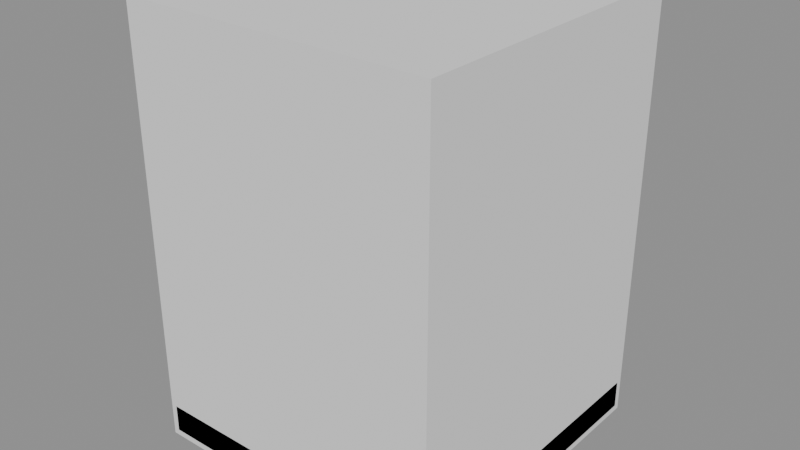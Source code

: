 # Source: BH_TrafficCone.blend  (saved by Blender 5.2.44; exported with 4.5.12 LTS)
import bpy
from mathutils import Matrix  # noqa: F401  (used for matrix-valued properties, if any)

bpy.ops.wm.read_factory_settings(use_empty=True)
scene = bpy.context.scene
scene.name = 'Scene'

# ---- materials (node trees are filled in below, after node groups)
mat_bh_plastic_dark = bpy.data.materials.new('BH_Plastic_Dark')
mat_bh_plastic_dark.diffuse_color = (0.03434, 0.04231, 0.04817, 1.0)
mat_bh_plastic_light = bpy.data.materials.new('BH_Plastic_Light')
mat_bh_plastic_light.diffuse_color = (0.6867, 0.6654, 0.5841, 1.0)
mat_bh_warm_orange = bpy.data.materials.new('BH_Warm_Orange')
mat_bh_warm_orange.diffuse_color = (0.5647, 0.1559, 0.0382, 1.0)

# ---- material node trees
mat_bh_plastic_dark.use_nodes = True; mat_bh_plastic_dark.node_tree.nodes.clear()
_N = mat_bh_plastic_dark.node_tree.nodes; _L = mat_bh_plastic_dark.node_tree.links
n0 = _N.new('ShaderNodeBsdfPrincipled'); n0.name = 'Principled BSDF'; n0.location = (-200, 100)
n0.inputs[0].default_value = (0.03434, 0.04231, 0.04817, 1.0)
n0.inputs[2].default_value = 0.88
n0.inputs[10].default_value = 0.005
n1 = _N.new('ShaderNodeOutputMaterial'); n1.name = 'Material Output'; n1.location = (200, 100)
_L.new(n0.outputs[0], n1.inputs[0])
n1.is_active_output = True
mat_bh_plastic_light.use_nodes = True; mat_bh_plastic_light.node_tree.nodes.clear()
_N = mat_bh_plastic_light.node_tree.nodes; _L = mat_bh_plastic_light.node_tree.links
n0 = _N.new('ShaderNodeBsdfPrincipled'); n0.name = 'Principled BSDF'; n0.location = (-200, 100)
n0.inputs[0].default_value = (0.6867, 0.6654, 0.5841, 1.0)
n0.inputs[2].default_value = 0.7
n0.inputs[10].default_value = 0.005
n1 = _N.new('ShaderNodeOutputMaterial'); n1.name = 'Material Output'; n1.location = (200, 100)
_L.new(n0.outputs[0], n1.inputs[0])
n1.is_active_output = True
mat_bh_warm_orange.use_nodes = True; mat_bh_warm_orange.node_tree.nodes.clear()
_N = mat_bh_warm_orange.node_tree.nodes; _L = mat_bh_warm_orange.node_tree.links
n0 = _N.new('ShaderNodeBsdfPrincipled'); n0.name = 'Principled BSDF'; n0.location = (-200, 100)
n0.inputs[0].default_value = (0.5647, 0.1559, 0.0382, 1.0)
n0.inputs[1].default_value = 0.1
n0.inputs[2].default_value = 0.65
n0.inputs[10].default_value = 0.005
n1 = _N.new('ShaderNodeOutputMaterial'); n1.name = 'Material Output'; n1.location = (200, 100)
_L.new(n0.outputs[0], n1.inputs[0])
n1.is_active_output = True

# ---- meshes
me_bh_trafficcone_rendermesh = bpy.data.meshes.new('BH_TrafficCone_RenderMesh')
me_bh_trafficcone_rendermesh.from_pydata([(-0.2068, -0.2068, 0.0), (-0.2068, -0.215, 0.00825), (-0.215, -0.2068, 0.00825), (-0.2068, -0.215, 0.04675), (-0.2068, -0.2068, 0.055), (-0.215, -0.2068, 0.04675), (-0.2068, 0.2068, 0.0), (-0.215, 0.2068, 0.00825), (-0.2068, 0.215, 0.00825), (-0.2068, 0.2068, 0.055), (-0.2068, 0.215, 0.04675), (-0.215, 0.2068, 0.04675), (0.2068, -0.2068, 0.0), (0.215, -0.2068, 0.00825), (0.2068, -0.215, 0.00825), (0.2068, -0.2068, 0.055), (0.2068, -0.215, 0.04675), (0.215, -0.2068, 0.04675), (0.2068, 0.2068, 0.0), (0.2068, 0.215, 0.00825), (0.215, 0.2068, 0.00825), (0.2068, 0.2068, 0.055), (0.215, 0.2068, 0.04675), (0.2068, 0.215, 0.04675), (-2.328e-10, 0.1667, 0.045), (0.0, 0.173, 0.05277), (0.0, 0.02672, 0.595), (0.0, 0.03698, 0.5872), (0.08336, 0.1444, 0.045), (0.08651, 0.1498, 0.05277), (0.01336, 0.02314, 0.595), (0.01849, 0.03202, 0.5872), (0.1444, 0.08336, 0.045), (0.1498, 0.08651, 0.05277), (0.02314, 0.01336, 0.595), (0.03202, 0.01849, 0.5872), (0.1667, 2.328e-10, 0.045), (0.173, 0.0, 0.05277), (0.02672, 0.0, 0.595), (0.03698, 0.0, 0.5872), (0.1444, -0.08336, 0.045), (0.1498, -0.08651, 0.05277), (0.02314, -0.01336, 0.595), (0.03202, -0.01849, 0.5872), (0.08336, -0.1444, 0.045), (0.08651, -0.1498, 0.05277), (0.01336, -0.02314, 0.595), (0.01849, -0.03202, 0.5872), (2.328e-10, -0.1667, 0.045), (0.0, -0.173, 0.05277), (0.0, -0.02672, 0.595), (0.0, -0.03698, 0.5872), (-0.08336, -0.1444, 0.045), (-0.08651, -0.1498, 0.05277), (-0.01336, -0.02314, 0.595), (-0.01849, -0.03202, 0.5872), (-0.1444, -0.08336, 0.045), (-0.1498, -0.08651, 0.05277), (-0.02314, -0.01336, 0.595), (-0.03202, -0.01849, 0.5872), (-0.1667, -2.328e-10, 0.045), (-0.173, 0.0, 0.05277), (-0.02672, 0.0, 0.595), (-0.03698, 0.0, 0.5872), (-0.1444, 0.08336, 0.045), (-0.1498, 0.08651, 0.05277), (-0.02314, 0.01336, 0.595), (-0.03202, 0.01849, 0.5872), (-0.08336, 0.1444, 0.045), (-0.08651, 0.1498, 0.05277), (-0.01336, 0.02314, 0.595), (-0.01849, 0.03202, 0.5872), (0.0, 0.09372, 0.325), (0.0, 0.1, 0.3328), (0.0, 0.06572, 0.435), (0.0, 0.07598, 0.4272), (0.04686, 0.08116, 0.325), (0.05001, 0.08662, 0.3328), (0.03286, 0.05691, 0.435), (0.03799, 0.0658, 0.4272), (0.08116, 0.04686, 0.325), (0.08662, 0.05001, 0.3328), (0.05691, 0.03286, 0.435), (0.0658, 0.03799, 0.4272), (0.09372, 0.0, 0.325), (0.1, 0.0, 0.3328), (0.06572, 0.0, 0.435), (0.07598, 0.0, 0.4272), (0.08116, -0.04686, 0.325), (0.08662, -0.05001, 0.3328), (0.05691, -0.03286, 0.435), (0.0658, -0.03799, 0.4272), (0.04686, -0.08116, 0.325), (0.05001, -0.08662, 0.3328), (0.03286, -0.05691, 0.435), (0.03799, -0.0658, 0.4272), (0.0, -0.09372, 0.325), (0.0, -0.1, 0.3328), (0.0, -0.06572, 0.435), (0.0, -0.07598, 0.4272), (-0.04686, -0.08116, 0.325), (-0.05001, -0.08662, 0.3328), (-0.03286, -0.05691, 0.435), (-0.03799, -0.0658, 0.4272), (-0.08116, -0.04686, 0.325), (-0.08662, -0.05001, 0.3328), (-0.05691, -0.03286, 0.435), (-0.0658, -0.03799, 0.4272), (-0.09372, 0.0, 0.325), (-0.1, 0.0, 0.3328), (-0.06572, 0.0, 0.435), (-0.07598, 0.0, 0.4272), (-0.08116, 0.04686, 0.325), (-0.08662, 0.05001, 0.3328), (-0.05691, 0.03286, 0.435), (-0.0658, 0.03799, 0.4272), (-0.04686, 0.08116, 0.325), (-0.05001, 0.08662, 0.3328), (-0.03286, 0.05691, 0.435), (-0.03799, 0.0658, 0.4272)], [], [(0, 1, 2), (3, 4, 5), (6, 7, 8), (9, 10, 11), (12, 13, 14), (15, 16, 17), (18, 19, 20), (21, 22, 23), (0, 7, 6), (3, 2, 1), (9, 5, 4), (8, 11, 10), (6, 19, 18), (21, 10, 9), (20, 23, 22), (18, 13, 12), (15, 22, 21), (14, 17, 16), (12, 1, 0), (4, 16, 15), (18, 0, 6), (5, 7, 2), (16, 1, 14), (9, 15, 21), (10, 19, 8), (22, 13, 20), (29, 24, 25), (31, 26, 30), (33, 28, 29), (31, 34, 35), (33, 36, 32), (35, 38, 39), (41, 36, 37), (43, 38, 42), (45, 40, 41), (43, 46, 47), (45, 48, 44), (47, 50, 51), (53, 48, 49), (55, 50, 54), (57, 52, 53), (55, 58, 59), (57, 60, 56), (59, 62, 63), (65, 60, 61), (67, 62, 66), (69, 64, 65), (67, 70, 71), (69, 24, 68), (71, 26, 27), (36, 52, 68), (27, 29, 25), (71, 25, 69), (66, 50, 34), (31, 33, 29), (35, 37, 33), (39, 41, 37), (43, 45, 41), (47, 49, 45), (51, 53, 49), (55, 57, 53), (59, 61, 57), (63, 65, 61), (67, 69, 65), (77, 72, 73), (79, 74, 78), (81, 76, 77), (79, 82, 83), (81, 84, 80), (83, 86, 87), (89, 84, 85), (91, 86, 90), (93, 88, 89), (91, 94, 95), (93, 96, 92), (95, 98, 99), (101, 96, 97), (103, 98, 102), (105, 100, 101), (103, 106, 107), (105, 108, 104), (107, 110, 111), (113, 108, 109), (115, 110, 114), (117, 112, 113), (115, 118, 119), (117, 72, 116), (119, 74, 75), (84, 100, 116), (75, 77, 73), (119, 73, 117), (74, 114, 98), (79, 81, 77), (83, 85, 81), (87, 89, 85), (91, 93, 89), (95, 97, 93), (99, 101, 97), (103, 105, 101), (107, 109, 105), (111, 113, 109), (115, 117, 113), (0, 2, 7), (3, 5, 2), (9, 11, 5), (8, 7, 11), (6, 8, 19), (21, 23, 10), (20, 19, 23), (18, 20, 13), (15, 17, 22), (14, 13, 17), (12, 14, 1), (4, 3, 16), (18, 12, 0), (5, 11, 7), (16, 3, 1), (9, 4, 15), (10, 23, 19), (22, 17, 13), (29, 28, 24), (31, 27, 26), (33, 32, 28), (31, 30, 34), (33, 37, 36), (35, 34, 38), (41, 40, 36), (43, 39, 38), (45, 44, 40), (43, 42, 46), (45, 49, 48), (47, 46, 50), (53, 52, 48), (55, 51, 50), (57, 56, 52), (55, 54, 58), (57, 61, 60), (59, 58, 62), (65, 64, 60), (67, 63, 62), (69, 68, 64), (67, 66, 70), (69, 25, 24), (71, 70, 26), (68, 24, 28), (28, 32, 68), (32, 36, 68), (36, 40, 44), (44, 48, 52), (52, 56, 60), (60, 64, 68), (36, 44, 52), (52, 60, 68), (27, 31, 29), (71, 27, 25), (34, 30, 26), (26, 70, 66), (66, 62, 58), (58, 54, 50), (50, 46, 34), (46, 42, 34), (42, 38, 34), (34, 26, 66), (66, 58, 50), (31, 35, 33), (35, 39, 37), (39, 43, 41), (43, 47, 45), (47, 51, 49), (51, 55, 53), (55, 59, 57), (59, 63, 61), (63, 67, 65), (67, 71, 69), (77, 76, 72), (79, 75, 74), (81, 80, 76), (79, 78, 82), (81, 85, 84), (83, 82, 86), (89, 88, 84), (91, 87, 86), (93, 92, 88), (91, 90, 94), (93, 97, 96), (95, 94, 98), (101, 100, 96), (103, 99, 98), (105, 104, 100), (103, 102, 106), (105, 109, 108), (107, 106, 110), (113, 112, 108), (115, 111, 110), (117, 116, 112), (115, 114, 118), (117, 73, 72), (119, 118, 74), (116, 72, 76), (76, 80, 84), (84, 88, 92), (92, 96, 100), (100, 104, 108), (108, 112, 100), (112, 116, 100), (116, 76, 84), (84, 92, 100), (75, 79, 77), (119, 75, 73), (82, 78, 74), (74, 118, 114), (114, 110, 106), (106, 102, 114), (102, 98, 114), (98, 94, 82), (94, 90, 82), (90, 86, 82), (82, 74, 98), (79, 83, 81), (83, 87, 85), (87, 91, 89), (91, 95, 93), (95, 99, 97), (99, 103, 101), (103, 107, 105), (107, 111, 109), (111, 115, 113), (115, 119, 117)])
me_bh_trafficcone_rendermesh.polygons.foreach_set('material_index', [0, 0, 0, 0, 0, 0, 0, 0, 0, 0, 0, 0, 0, 0, 0, 0, 0, 0, 0, 0, 0, 0, 0, 0, 0, 0, 2, 2, 2, 2, 2, 2, 2, 2, 2, 2, 2, 2, 2, 2, 2, 2, 2, 2, 2, 2, 2, 2, 2, 2, 2, 2, 2, 2, 2, 2, 2, 2, 2, 2, 2, 2, 2, 2, 1, 1, 1, 1, 1, 1, 1, 1, 1, 1, 1, 1, 1, 1, 1, 1, 1, 1, 1, 1, 1, 1, 1, 1, 1, 1, 1, 1, 1, 1, 1, 1, 1, 1, 1, 1, 1, 1, 0, 0, 0, 0, 0, 0, 0, 0, 0, 0, 0, 0, 0, 0, 0, 0, 0, 0, 2, 2, 2, 2, 2, 2, 2, 2, 2, 2, 2, 2, 2, 2, 2, 2, 2, 2, 2, 2, 2, 2, 2, 2, 2, 2, 2, 2, 2, 2, 2, 2, 2, 2, 2, 2, 2, 2, 2, 2, 2, 2, 2, 2, 2, 2, 2, 2, 2, 2, 2, 2, 2, 2, 1, 1, 1, 1, 1, 1, 1, 1, 1, 1, 1, 1, 1, 1, 1, 1, 1, 1, 1, 1, 1, 1, 1, 1, 1, 1, 1, 1, 1, 1, 1, 1, 1, 1, 1, 1, 1, 1, 1, 1, 1, 1, 1, 1, 1, 1, 1, 1, 1, 1, 1, 1, 1, 1])
_uv = me_bh_trafficcone_rendermesh.uv_layers.new(name='UVMap')
_uv.uv.foreach_set('vector', [0.1298, 0.7452, 0.1298, 0.75, 0.125, 0.7452, 0.5875, 0.9952, 0.625, 0.9952, 0.5875, 1.0, 0.1298, 0.5048, 0.125, 0.5048, 0.1298, 0.5, 0.625, 0.2516, 0.5875, 0.2548, 0.5875, 0.2464, 0.3702, 0.7452, 0.4031, 0.7452, 0.3914, 0.7524, 0.6274, 0.75, 0.5875, 0.7548, 0.5875, 0.7464, 0.3702, 0.5048, 0.3914, 0.4976, 0.4031, 0.5048, 0.6274, 0.5024, 0.5875, 0.5048, 0.5875, 0.4964, 0.1298, 0.7452, 0.125, 0.5048, 0.1298, 0.5048, 0.5875, 0.0, 0.4125, 0.004797, 0.4125, 0.0, 0.625, 0.2516, 0.5875, 0.004797, 0.625, 0.004797, 0.4125, 0.2548, 0.5875, 0.2464, 0.5875, 0.2548, 0.1298, 0.5048, 0.3914, 0.4976, 0.3702, 0.5048, 0.6274, 0.5024, 0.5875, 0.2548, 0.625, 0.2516, 0.4031, 0.5048, 0.5875, 0.4964, 0.5875, 0.5048, 0.3702, 0.5048, 0.4031, 0.7452, 0.3702, 0.7452, 0.6274, 0.75, 0.5875, 0.5048, 0.6274, 0.5024, 0.3914, 0.7524, 0.5875, 0.7464, 0.5875, 0.7548, 0.3702, 0.7452, 0.1298, 0.75, 0.1298, 0.7452, 0.625, 0.9952, 0.5875, 0.7548, 0.6274, 0.75, 0.3702, 0.5048, 0.1298, 0.7452, 0.1298, 0.5048, 0.5875, 0.004797, 0.4125, 0.2452, 0.4125, 0.004797, 0.5875, 0.7548, 0.4125, 0.9952, 0.3914, 0.7524, 0.8702, 0.5048, 0.6274, 0.75, 0.6274, 0.5024, 0.5875, 0.2548, 0.3914, 0.4976, 0.4125, 0.2548, 0.5875, 0.5048, 0.4031, 0.7452, 0.4031, 0.5048, 0.8699, 0.4577, 0.75, 0.4786, 0.75, 0.4898, 0.37, 0.4578, 0.25, 0.4332, 0.3416, 0.4087, 0.9577, 0.3699, 0.8643, 0.448, 0.8699, 0.4577, 0.37, 0.4578, 0.4087, 0.3416, 0.4578, 0.37, 0.9577, 0.3699, 0.9786, 0.25, 0.948, 0.3643, 0.4578, 0.37, 0.4332, 0.25, 0.49, 0.25, 0.9577, 0.1301, 0.9786, 0.25, 0.9898, 0.25, 0.4578, 0.13, 0.4332, 0.25, 0.4087, 0.1584, 0.8699, 0.04231, 0.948, 0.1357, 0.9577, 0.1301, 0.4578, 0.13, 0.3416, 0.09134, 0.37, 0.04215, 0.8699, 0.04231, 0.75, 0.02136, 0.8643, 0.05199, 0.37, 0.04215, 0.25, 0.06679, 0.25, 0.01, 0.6301, 0.04231, 0.75, 0.02136, 0.75, 0.01018, 0.13, 0.04215, 0.25, 0.06679, 0.1584, 0.09134, 0.5423, 0.1301, 0.6357, 0.05199, 0.6301, 0.04231, 0.13, 0.04215, 0.09134, 0.1584, 0.04215, 0.13, 0.5423, 0.1301, 0.5214, 0.25, 0.552, 0.1357, 0.04215, 0.13, 0.06679, 0.25, 0.01, 0.25, 0.5423, 0.3699, 0.5214, 0.25, 0.5102, 0.25, 0.04215, 0.37, 0.06679, 0.25, 0.09134, 0.3416, 0.6301, 0.4577, 0.552, 0.3643, 0.5423, 0.3699, 0.04215, 0.37, 0.1584, 0.4087, 0.13, 0.4578, 0.6301, 0.4577, 0.75, 0.4786, 0.6357, 0.448, 0.13, 0.4578, 0.25, 0.4332, 0.25, 0.49, 0.9786, 0.25, 0.6357, 0.05199, 0.6357, 0.448, 1.0, 0.9929, 0.9167, 0.5071, 1.0, 0.5071, 0.08333, 0.9929, 7.451e-08, 0.5071, 0.08333, 0.5071, 0.09134, 0.3416, 0.25, 0.06679, 0.4087, 0.3416, 0.9167, 0.9929, 0.8333, 0.5071, 0.9167, 0.5071, 0.8333, 0.9929, 0.75, 0.5071, 0.8333, 0.5071, 0.75, 0.9929, 0.6667, 0.5071, 0.75, 0.5071, 0.6667, 0.9929, 0.5833, 0.5071, 0.6667, 0.5071, 0.5833, 0.9929, 0.5, 0.5071, 0.5833, 0.5071, 0.5, 0.9929, 0.4167, 0.5071, 0.5, 0.5071, 0.4167, 0.9929, 0.3333, 0.5071, 0.4167, 0.5071, 0.3333, 0.9929, 0.25, 0.5071, 0.3333, 0.5071, 0.25, 0.9929, 0.1667, 0.5071, 0.25, 0.5071, 0.1667, 0.9929, 0.08333, 0.5071, 0.1667, 0.5071, 0.8698, 0.4576, 0.75, 0.4705, 0.75, 0.4897, 0.37, 0.4578, 0.25, 0.4631, 0.3566, 0.4346, 0.9576, 0.3698, 0.8603, 0.441, 0.8698, 0.4576, 0.37, 0.4578, 0.4346, 0.3566, 0.4578, 0.37, 0.9576, 0.3698, 0.9705, 0.25, 0.941, 0.3603, 0.4578, 0.37, 0.4631, 0.25, 0.49, 0.25, 0.9576, 0.1302, 0.9705, 0.25, 0.9897, 0.25, 0.4578, 0.13, 0.4631, 0.25, 0.4346, 0.1434, 0.8698, 0.04242, 0.941, 0.1397, 0.9576, 0.1302, 0.4578, 0.13, 0.3566, 0.06542, 0.37, 0.04215, 0.8698, 0.04242, 0.75, 0.02949, 0.8603, 0.05903, 0.37, 0.04215, 0.25, 0.03686, 0.25, 0.01, 0.6302, 0.04242, 0.75, 0.02949, 0.75, 0.01031, 0.13, 0.04215, 0.25, 0.03686, 0.1434, 0.06542, 0.5424, 0.1302, 0.6397, 0.05903, 0.6302, 0.04242, 0.13, 0.04215, 0.06542, 0.1434, 0.04215, 0.13, 0.5424, 0.1302, 0.5295, 0.25, 0.559, 0.1397, 0.04215, 0.13, 0.03686, 0.25, 0.01, 0.25, 0.5424, 0.3698, 0.5295, 0.25, 0.5103, 0.25, 0.04215, 0.37, 0.03686, 0.25, 0.06542, 0.3566, 0.6302, 0.4576, 0.559, 0.3603, 0.5424, 0.3698, 0.04215, 0.37, 0.1434, 0.4346, 0.13, 0.4578, 0.6302, 0.4576, 0.75, 0.4705, 0.6397, 0.441, 0.13, 0.4578, 0.25, 0.4631, 0.25, 0.49, 0.9705, 0.25, 0.6397, 0.05903, 0.6397, 0.441, 1.0, 0.9647, 0.9167, 0.5353, 1.0, 0.5353, 0.08333, 0.9647, 7.451e-08, 0.5353, 0.08333, 0.5353, 0.25, 0.4631, 0.06542, 0.3566, 0.25, 0.03686, 0.9167, 0.9647, 0.8333, 0.5353, 0.9167, 0.5353, 0.8333, 0.9647, 0.75, 0.5353, 0.8333, 0.5353, 0.75, 0.9647, 0.6667, 0.5353, 0.75, 0.5353, 0.6667, 0.9647, 0.5833, 0.5353, 0.6667, 0.5353, 0.5833, 0.9647, 0.5, 0.5353, 0.5833, 0.5353, 0.5, 0.9647, 0.4167, 0.5353, 0.5, 0.5353, 0.4167, 0.9647, 0.3333, 0.5353, 0.4167, 0.5353, 0.3333, 0.9647, 0.25, 0.5353, 0.3333, 0.5353, 0.25, 0.9647, 0.1667, 0.5353, 0.25, 0.5353, 0.1667, 0.9647, 0.08333, 0.5353, 0.1667, 0.5353, 0.1298, 0.7452, 0.125, 0.7452, 0.125, 0.5048, 0.5875, 0.0, 0.5875, 0.004797, 0.4125, 0.004797, 0.625, 0.2516, 0.5875, 0.2464, 0.5875, 0.004797, 0.4125, 0.2548, 0.4125, 0.2452, 0.5875, 0.2464, 0.1298, 0.5048, 0.1298, 0.5, 0.3914, 0.4976, 0.6274, 0.5024, 0.5875, 0.4964, 0.5875, 0.2548, 0.4031, 0.5048, 0.3914, 0.4976, 0.5875, 0.4964, 0.3702, 0.5048, 0.4031, 0.5048, 0.4031, 0.7452, 0.6274, 0.75, 0.5875, 0.7464, 0.5875, 0.5048, 0.3914, 0.7524, 0.4031, 0.7452, 0.5875, 0.7464, 0.3702, 0.7452, 0.3914, 0.7524, 0.1298, 0.75, 0.625, 0.9952, 0.5875, 0.9952, 0.5875, 0.7548, 0.3702, 0.5048, 0.3702, 0.7452, 0.1298, 0.7452, 0.5875, 0.004797, 0.5875, 0.2464, 0.4125, 0.2452, 0.5875, 0.7548, 0.5875, 0.9952, 0.4125, 0.9952, 0.8702, 0.5048, 0.8702, 0.7452, 0.6274, 0.75, 0.5875, 0.2548, 0.5875, 0.4964, 0.3914, 0.4976, 0.5875, 0.5048, 0.5875, 0.7464, 0.4031, 0.7452, 0.8699, 0.4577, 0.8643, 0.448, 0.75, 0.4786, 0.37, 0.4578, 0.25, 0.49, 0.25, 0.4332, 0.9577, 0.3699, 0.948, 0.3643, 0.8643, 0.448, 0.37, 0.4578, 0.3416, 0.4087, 0.4087, 0.3416, 0.9577, 0.3699, 0.9898, 0.25, 0.9786, 0.25, 0.4578, 0.37, 0.4087, 0.3416, 0.4332, 0.25, 0.9577, 0.1301, 0.948, 0.1357, 0.9786, 0.25, 0.4578, 0.13, 0.49, 0.25, 0.4332, 0.25, 0.8699, 0.04231, 0.8643, 0.05199, 0.948, 0.1357, 0.4578, 0.13, 0.4087, 0.1584, 0.3416, 0.09134, 0.8699, 0.04231, 0.75, 0.01018, 0.75, 0.02136, 0.37, 0.04215, 0.3416, 0.09134, 0.25, 0.06679, 0.6301, 0.04231, 0.6357, 0.05199, 0.75, 0.02136, 0.13, 0.04215, 0.25, 0.01, 0.25, 0.06679, 0.5423, 0.1301, 0.552, 0.1357, 0.6357, 0.05199, 0.13, 0.04215, 0.1584, 0.09134, 0.09134, 0.1584, 0.5423, 0.1301, 0.5102, 0.25, 0.5214, 0.25, 0.04215, 0.13, 0.09134, 0.1584, 0.06679, 0.25, 0.5423, 0.3699, 0.552, 0.3643, 0.5214, 0.25, 0.04215, 0.37, 0.01, 0.25, 0.06679, 0.25, 0.6301, 0.4577, 0.6357, 0.448, 0.552, 0.3643, 0.04215, 0.37, 0.09134, 0.3416, 0.1584, 0.4087, 0.6301, 0.4577, 0.75, 0.4898, 0.75, 0.4786, 0.13, 0.4578, 0.1584, 0.4087, 0.25, 0.4332, 0.6357, 0.448, 0.75, 0.4786, 0.8643, 0.448, 0.8643, 0.448, 0.948, 0.3643, 0.6357, 0.448, 0.948, 0.3643, 0.9786, 0.25, 0.6357, 0.448, 0.9786, 0.25, 0.948, 0.1357, 0.8643, 0.05199, 0.8643, 0.05199, 0.75, 0.02136, 0.6357, 0.05199, 0.6357, 0.05199, 0.552, 0.1357, 0.5214, 0.25, 0.5214, 0.25, 0.552, 0.3643, 0.6357, 0.448, 0.9786, 0.25, 0.8643, 0.05199, 0.6357, 0.05199, 0.6357, 0.05199, 0.5214, 0.25, 0.6357, 0.448, 1.0, 0.9929, 0.9167, 0.9929, 0.9167, 0.5071, 0.08333, 0.9929, 7.451e-08, 0.9929, 7.451e-08, 0.5071, 0.4087, 0.3416, 0.3416, 0.4087, 0.25, 0.4332, 0.25, 0.4332, 0.1584, 0.4087, 0.09134, 0.3416, 0.09134, 0.3416, 0.06679, 0.25, 0.09134, 0.1584, 0.09134, 0.1584, 0.1584, 0.09134, 0.25, 0.06679, 0.25, 0.06679, 0.3416, 0.09134, 0.4087, 0.3416, 0.3416, 0.09134, 0.4087, 0.1584, 0.4087, 0.3416, 0.4087, 0.1584, 0.4332, 0.25, 0.4087, 0.3416, 0.4087, 0.3416, 0.25, 0.4332, 0.09134, 0.3416, 0.09134, 0.3416, 0.09134, 0.1584, 0.25, 0.06679, 0.9167, 0.9929, 0.8333, 0.9929, 0.8333, 0.5071, 0.8333, 0.9929, 0.75, 0.9929, 0.75, 0.5071, 0.75, 0.9929, 0.6667, 0.9929, 0.6667, 0.5071, 0.6667, 0.9929, 0.5833, 0.9929, 0.5833, 0.5071, 0.5833, 0.9929, 0.5, 0.9929, 0.5, 0.5071, 0.5, 0.9929, 0.4167, 0.9929, 0.4167, 0.5071, 0.4167, 0.9929, 0.3333, 0.9929, 0.3333, 0.5071, 0.3333, 0.9929, 0.25, 0.9929, 0.25, 0.5071, 0.25, 0.9929, 0.1667, 0.9929, 0.1667, 0.5071, 0.1667, 0.9929, 0.08333, 0.9929, 0.08333, 0.5071, 0.8698, 0.4576, 0.8603, 0.441, 0.75, 0.4705, 0.37, 0.4578, 0.25, 0.49, 0.25, 0.4631, 0.9576, 0.3698, 0.941, 0.3603, 0.8603, 0.441, 0.37, 0.4578, 0.3566, 0.4346, 0.4346, 0.3566, 0.9576, 0.3698, 0.9897, 0.25, 0.9705, 0.25, 0.4578, 0.37, 0.4346, 0.3566, 0.4631, 0.25, 0.9576, 0.1302, 0.941, 0.1397, 0.9705, 0.25, 0.4578, 0.13, 0.49, 0.25, 0.4631, 0.25, 0.8698, 0.04242, 0.8603, 0.05903, 0.941, 0.1397, 0.4578, 0.13, 0.4346, 0.1434, 0.3566, 0.06542, 0.8698, 0.04242, 0.75, 0.01031, 0.75, 0.02949, 0.37, 0.04215, 0.3566, 0.06542, 0.25, 0.03686, 0.6302, 0.04242, 0.6397, 0.05903, 0.75, 0.02949, 0.13, 0.04215, 0.25, 0.01, 0.25, 0.03686, 0.5424, 0.1302, 0.559, 0.1397, 0.6397, 0.05903, 0.13, 0.04215, 0.1434, 0.06542, 0.06542, 0.1434, 0.5424, 0.1302, 0.5103, 0.25, 0.5295, 0.25, 0.04215, 0.13, 0.06542, 0.1434, 0.03686, 0.25, 0.5424, 0.3698, 0.559, 0.3603, 0.5295, 0.25, 0.04215, 0.37, 0.01, 0.25, 0.03686, 0.25, 0.6302, 0.4576, 0.6397, 0.441, 0.559, 0.3603, 0.04215, 0.37, 0.06542, 0.3566, 0.1434, 0.4346, 0.6302, 0.4576, 0.75, 0.4897, 0.75, 0.4705, 0.13, 0.4578, 0.1434, 0.4346, 0.25, 0.4631, 0.6397, 0.441, 0.75, 0.4705, 0.8603, 0.441, 0.8603, 0.441, 0.941, 0.3603, 0.9705, 0.25, 0.9705, 0.25, 0.941, 0.1397, 0.8603, 0.05903, 0.8603, 0.05903, 0.75, 0.02949, 0.6397, 0.05903, 0.6397, 0.05903, 0.559, 0.1397, 0.5295, 0.25, 0.5295, 0.25, 0.559, 0.3603, 0.6397, 0.05903, 0.559, 0.3603, 0.6397, 0.441, 0.6397, 0.05903, 0.6397, 0.441, 0.8603, 0.441, 0.9705, 0.25, 0.9705, 0.25, 0.8603, 0.05903, 0.6397, 0.05903, 1.0, 0.9647, 0.9167, 0.9647, 0.9167, 0.5353, 0.08333, 0.9647, 7.451e-08, 0.9647, 7.451e-08, 0.5353, 0.4346, 0.3566, 0.3566, 0.4346, 0.25, 0.4631, 0.25, 0.4631, 0.1434, 0.4346, 0.06542, 0.3566, 0.06542, 0.3566, 0.03686, 0.25, 0.06542, 0.1434, 0.06542, 0.1434, 0.1434, 0.06542, 0.06542, 0.3566, 0.1434, 0.06542, 0.25, 0.03686, 0.06542, 0.3566, 0.25, 0.03686, 0.3566, 0.06542, 0.4346, 0.3566, 0.3566, 0.06542, 0.4346, 0.1434, 0.4346, 0.3566, 0.4346, 0.1434, 0.4631, 0.25, 0.4346, 0.3566, 0.4346, 0.3566, 0.25, 0.4631, 0.25, 0.03686, 0.9167, 0.9647, 0.8333, 0.9647, 0.8333, 0.5353, 0.8333, 0.9647, 0.75, 0.9647, 0.75, 0.5353, 0.75, 0.9647, 0.6667, 0.9647, 0.6667, 0.5353, 0.6667, 0.9647, 0.5833, 0.9647, 0.5833, 0.5353, 0.5833, 0.9647, 0.5, 0.9647, 0.5, 0.5353, 0.5, 0.9647, 0.4167, 0.9647, 0.4167, 0.5353, 0.4167, 0.9647, 0.3333, 0.9647, 0.3333, 0.5353, 0.3333, 0.9647, 0.25, 0.9647, 0.25, 0.5353, 0.25, 0.9647, 0.1667, 0.9647, 0.1667, 0.5353, 0.1667, 0.9647, 0.08333, 0.9647, 0.08333, 0.5353])
me_bh_trafficcone_rendermesh.materials.append(mat_bh_plastic_dark)
me_bh_trafficcone_rendermesh.materials.append(mat_bh_plastic_light)
me_bh_trafficcone_rendermesh.materials.append(mat_bh_warm_orange)
me_bh_trafficcone_rendermesh.update()
me_bh_trafficcone_col_00_convcolonly = bpy.data.meshes.new('BH_TrafficCone_COL_00-convcolonly')
me_bh_trafficcone_col_00_convcolonly.from_pydata([(-0.215, -0.215, 0.0), (-0.215, -0.215, 0.6), (-0.215, 0.215, 0.0), (-0.215, 0.215, 0.6), (0.215, -0.215, 0.0), (0.215, -0.215, 0.6), (0.215, 0.215, 0.0), (0.215, 0.215, 0.6)], [], [(0, 1, 3, 2), (2, 3, 7, 6), (6, 7, 5, 4), (4, 5, 1, 0), (2, 6, 4, 0), (7, 3, 1, 5)])
_uv = me_bh_trafficcone_col_00_convcolonly.uv_layers.new(name='UVMap')
_uv.uv.foreach_set('vector', [0.375, 0.0, 0.625, 0.0, 0.625, 0.25, 0.375, 0.25, 0.375, 0.25, 0.625, 0.25, 0.625, 0.5, 0.375, 0.5, 0.375, 0.5, 0.625, 0.5, 0.625, 0.75, 0.375, 0.75, 0.375, 0.75, 0.625, 0.75, 0.625, 1.0, 0.375, 1.0, 0.125, 0.5, 0.375, 0.5, 0.375, 0.75, 0.125, 0.75, 0.625, 0.5, 0.875, 0.5, 0.875, 0.75, 0.625, 0.75])
me_bh_trafficcone_col_00_convcolonly.update()

# ---- objects
ob_bh_trafficcone_rendermesh = bpy.data.objects.new('BH_TrafficCone_RenderMesh', me_bh_trafficcone_rendermesh)
ob_bh_trafficcone_col_00_convcolonly = bpy.data.objects.new('BH_TrafficCone_COL_00-convcolonly', me_bh_trafficcone_col_00_convcolonly)
ob_bh_trafficcone = bpy.data.objects.new('BH_TrafficCone', None)

# ---- transforms, parenting, visibility, modifiers, constraints
ob_bh_trafficcone_rendermesh.parent = ob_bh_trafficcone
ob_bh_trafficcone_rendermesh.location = (0.0, 0.0, 0.0)
ob_bh_trafficcone_col_00_convcolonly.parent = ob_bh_trafficcone
ob_bh_trafficcone_col_00_convcolonly.location = (0.0, 0.0, 0.0)
ob_bh_trafficcone.location = (0.0, 0.0, 0.0)

# ---- collection membership
scene.collection.objects.link(ob_bh_trafficcone_rendermesh)
scene.collection.objects.link(ob_bh_trafficcone_col_00_convcolonly)
scene.collection.objects.link(ob_bh_trafficcone)

# ---- scene / render settings (as saved in the file)
scene.frame_start = 1; scene.frame_end = 250; scene.frame_set(1)
scene.render.engine = 'BLENDER_EEVEE_NEXT'
scene.render.bake_bias = 0.0
scene.render.bake_samples = 0
scene.render.compositor_device = 'GPU'
scene.eevee.use_volume_custom_range = False
scene.eevee.fast_gi_thickness_near = 0.1
scene.eevee.fast_gi_thickness_far = 0.0
scene.eevee.ray_tracing_options.screen_trace_thickness = 0.1
bpy.context.view_layer.update()

# ---- added for rendering (the .blend has no active camera and no usable light): camera, sun + grey world if the file has none
cam_auto = bpy.data.cameras.new('AutoCamera')
cam_auto.lens = 50.0
cam_auto.sensor_width = 36.0
cam_auto.clip_end = 1000.0
ob_auto_camera = bpy.data.objects.new('AutoCamera', cam_auto)
scene.collection.objects.link(ob_auto_camera)
ob_auto_camera.location = (0.790404, -0.948485, 0.932323)
ob_auto_camera.rotation_euler = (1.09748, -7.21219e-08, 0.694738)
scene.camera = ob_auto_camera
light_auto_sun = bpy.data.lights.new('AutoSun', 'SUN')
light_auto_sun.energy = 3.0
light_auto_sun.angle = 0.0523599
ob_auto_sun = bpy.data.objects.new('AutoSun', light_auto_sun)
scene.collection.objects.link(ob_auto_sun)
ob_auto_sun.rotation_euler = (0.872665, 0.174533, 0.523599)
if scene.world is None:
    world_auto = bpy.data.worlds.new('AutoWorld')
    world_auto.color = (0.3, 0.3, 0.3)
    scene.world = world_auto
bpy.context.view_layer.update()
